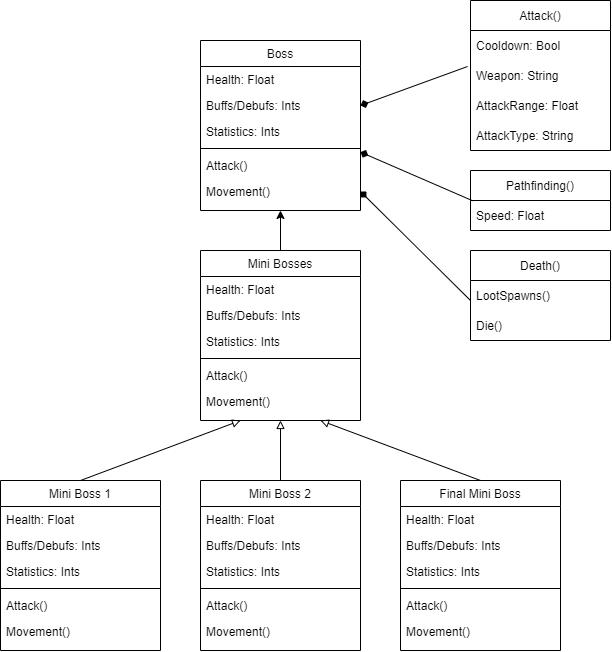

The diagram above was exported from draw.io. Its source (the exported page's mxGraphModel, read from the mxfile embedded in the PNG):
<mxGraphModel dx="809" dy="767" grid="1" gridSize="10" guides="1" tooltips="1" connect="1" arrows="1" fold="1" page="1" pageScale="1" pageWidth="827" pageHeight="1169" math="0" shadow="0">
  <root>
    <mxCell id="WIyWlLk6GJQsqaUBKTNV-0" />
    <mxCell id="WIyWlLk6GJQsqaUBKTNV-1" parent="WIyWlLk6GJQsqaUBKTNV-0" />
    <mxCell id="zkfFHV4jXpPFQw0GAbJ--17" value="Boss" style="swimlane;fontStyle=0;align=center;verticalAlign=top;childLayout=stackLayout;horizontal=1;startSize=26;horizontalStack=0;resizeParent=1;resizeLast=0;collapsible=1;marginBottom=0;rounded=0;shadow=0;strokeWidth=1;" parent="WIyWlLk6GJQsqaUBKTNV-1" vertex="1">
      <mxGeometry x="320" y="120" width="160" height="170" as="geometry">
        <mxRectangle x="550" y="140" width="160" height="26" as="alternateBounds" />
      </mxGeometry>
    </mxCell>
    <mxCell id="zkfFHV4jXpPFQw0GAbJ--18" value="Health: Float" style="text;align=left;verticalAlign=top;spacingLeft=4;spacingRight=4;overflow=hidden;rotatable=0;points=[[0,0.5],[1,0.5]];portConstraint=eastwest;" parent="zkfFHV4jXpPFQw0GAbJ--17" vertex="1">
      <mxGeometry y="26" width="160" height="26" as="geometry" />
    </mxCell>
    <mxCell id="zkfFHV4jXpPFQw0GAbJ--19" value="Buffs/Debufs: Ints" style="text;align=left;verticalAlign=top;spacingLeft=4;spacingRight=4;overflow=hidden;rotatable=0;points=[[0,0.5],[1,0.5]];portConstraint=eastwest;rounded=0;shadow=0;html=0;" parent="zkfFHV4jXpPFQw0GAbJ--17" vertex="1">
      <mxGeometry y="52" width="160" height="26" as="geometry" />
    </mxCell>
    <mxCell id="zkfFHV4jXpPFQw0GAbJ--20" value="Statistics: Ints" style="text;align=left;verticalAlign=top;spacingLeft=4;spacingRight=4;overflow=hidden;rotatable=0;points=[[0,0.5],[1,0.5]];portConstraint=eastwest;rounded=0;shadow=0;html=0;" parent="zkfFHV4jXpPFQw0GAbJ--17" vertex="1">
      <mxGeometry y="78" width="160" height="26" as="geometry" />
    </mxCell>
    <mxCell id="zkfFHV4jXpPFQw0GAbJ--23" value="" style="line;html=1;strokeWidth=1;align=left;verticalAlign=middle;spacingTop=-1;spacingLeft=3;spacingRight=3;rotatable=0;labelPosition=right;points=[];portConstraint=eastwest;" parent="zkfFHV4jXpPFQw0GAbJ--17" vertex="1">
      <mxGeometry y="104" width="160" height="8" as="geometry" />
    </mxCell>
    <mxCell id="zkfFHV4jXpPFQw0GAbJ--24" value="Attack()" style="text;align=left;verticalAlign=top;spacingLeft=4;spacingRight=4;overflow=hidden;rotatable=0;points=[[0,0.5],[1,0.5]];portConstraint=eastwest;" parent="zkfFHV4jXpPFQw0GAbJ--17" vertex="1">
      <mxGeometry y="112" width="160" height="26" as="geometry" />
    </mxCell>
    <mxCell id="zkfFHV4jXpPFQw0GAbJ--25" value="Movement()" style="text;align=left;verticalAlign=top;spacingLeft=4;spacingRight=4;overflow=hidden;rotatable=0;points=[[0,0.5],[1,0.5]];portConstraint=eastwest;" parent="zkfFHV4jXpPFQw0GAbJ--17" vertex="1">
      <mxGeometry y="138" width="160" height="26" as="geometry" />
    </mxCell>
    <mxCell id="jtpgMKa2hJt-ThtEN7zj-12" value="" style="endArrow=classic;html=1;rounded=0;exitX=0.5;exitY=0;exitDx=0;exitDy=0;entryX=0.5;entryY=1;entryDx=0;entryDy=0;endFill=1;" parent="WIyWlLk6GJQsqaUBKTNV-1" source="jtpgMKa2hJt-ThtEN7zj-15" target="zkfFHV4jXpPFQw0GAbJ--17" edge="1">
      <mxGeometry relative="1" as="geometry">
        <mxPoint x="590" y="400" as="sourcePoint" />
        <mxPoint x="680" y="390" as="targetPoint" />
      </mxGeometry>
    </mxCell>
    <mxCell id="jtpgMKa2hJt-ThtEN7zj-15" value="Mini Bosses" style="swimlane;fontStyle=0;align=center;verticalAlign=top;childLayout=stackLayout;horizontal=1;startSize=26;horizontalStack=0;resizeParent=1;resizeLast=0;collapsible=1;marginBottom=0;rounded=0;shadow=0;strokeWidth=1;" parent="WIyWlLk6GJQsqaUBKTNV-1" vertex="1">
      <mxGeometry x="320" y="330" width="160" height="170" as="geometry">
        <mxRectangle x="550" y="140" width="160" height="26" as="alternateBounds" />
      </mxGeometry>
    </mxCell>
    <mxCell id="jtpgMKa2hJt-ThtEN7zj-16" value="Health: Float" style="text;align=left;verticalAlign=top;spacingLeft=4;spacingRight=4;overflow=hidden;rotatable=0;points=[[0,0.5],[1,0.5]];portConstraint=eastwest;" parent="jtpgMKa2hJt-ThtEN7zj-15" vertex="1">
      <mxGeometry y="26" width="160" height="26" as="geometry" />
    </mxCell>
    <mxCell id="jtpgMKa2hJt-ThtEN7zj-17" value="Buffs/Debufs: Ints" style="text;align=left;verticalAlign=top;spacingLeft=4;spacingRight=4;overflow=hidden;rotatable=0;points=[[0,0.5],[1,0.5]];portConstraint=eastwest;rounded=0;shadow=0;html=0;" parent="jtpgMKa2hJt-ThtEN7zj-15" vertex="1">
      <mxGeometry y="52" width="160" height="26" as="geometry" />
    </mxCell>
    <mxCell id="jtpgMKa2hJt-ThtEN7zj-18" value="Statistics: Ints" style="text;align=left;verticalAlign=top;spacingLeft=4;spacingRight=4;overflow=hidden;rotatable=0;points=[[0,0.5],[1,0.5]];portConstraint=eastwest;rounded=0;shadow=0;html=0;" parent="jtpgMKa2hJt-ThtEN7zj-15" vertex="1">
      <mxGeometry y="78" width="160" height="26" as="geometry" />
    </mxCell>
    <mxCell id="jtpgMKa2hJt-ThtEN7zj-19" value="" style="line;html=1;strokeWidth=1;align=left;verticalAlign=middle;spacingTop=-1;spacingLeft=3;spacingRight=3;rotatable=0;labelPosition=right;points=[];portConstraint=eastwest;" parent="jtpgMKa2hJt-ThtEN7zj-15" vertex="1">
      <mxGeometry y="104" width="160" height="8" as="geometry" />
    </mxCell>
    <mxCell id="jtpgMKa2hJt-ThtEN7zj-20" value="Attack()" style="text;align=left;verticalAlign=top;spacingLeft=4;spacingRight=4;overflow=hidden;rotatable=0;points=[[0,0.5],[1,0.5]];portConstraint=eastwest;" parent="jtpgMKa2hJt-ThtEN7zj-15" vertex="1">
      <mxGeometry y="112" width="160" height="26" as="geometry" />
    </mxCell>
    <mxCell id="jtpgMKa2hJt-ThtEN7zj-21" value="Movement()" style="text;align=left;verticalAlign=top;spacingLeft=4;spacingRight=4;overflow=hidden;rotatable=0;points=[[0,0.5],[1,0.5]];portConstraint=eastwest;" parent="jtpgMKa2hJt-ThtEN7zj-15" vertex="1">
      <mxGeometry y="138" width="160" height="26" as="geometry" />
    </mxCell>
    <mxCell id="gPxV5qKMHO-Nvf6g20aX-1" value="Mini Boss 1" style="swimlane;fontStyle=0;align=center;verticalAlign=top;childLayout=stackLayout;horizontal=1;startSize=26;horizontalStack=0;resizeParent=1;resizeLast=0;collapsible=1;marginBottom=0;rounded=0;shadow=0;strokeWidth=1;" parent="WIyWlLk6GJQsqaUBKTNV-1" vertex="1">
      <mxGeometry x="120" y="560" width="160" height="170" as="geometry">
        <mxRectangle x="550" y="140" width="160" height="26" as="alternateBounds" />
      </mxGeometry>
    </mxCell>
    <mxCell id="gPxV5qKMHO-Nvf6g20aX-2" value="Health: Float" style="text;align=left;verticalAlign=top;spacingLeft=4;spacingRight=4;overflow=hidden;rotatable=0;points=[[0,0.5],[1,0.5]];portConstraint=eastwest;" parent="gPxV5qKMHO-Nvf6g20aX-1" vertex="1">
      <mxGeometry y="26" width="160" height="26" as="geometry" />
    </mxCell>
    <mxCell id="gPxV5qKMHO-Nvf6g20aX-3" value="Buffs/Debufs: Ints" style="text;align=left;verticalAlign=top;spacingLeft=4;spacingRight=4;overflow=hidden;rotatable=0;points=[[0,0.5],[1,0.5]];portConstraint=eastwest;rounded=0;shadow=0;html=0;" parent="gPxV5qKMHO-Nvf6g20aX-1" vertex="1">
      <mxGeometry y="52" width="160" height="26" as="geometry" />
    </mxCell>
    <mxCell id="gPxV5qKMHO-Nvf6g20aX-4" value="Statistics: Ints" style="text;align=left;verticalAlign=top;spacingLeft=4;spacingRight=4;overflow=hidden;rotatable=0;points=[[0,0.5],[1,0.5]];portConstraint=eastwest;rounded=0;shadow=0;html=0;" parent="gPxV5qKMHO-Nvf6g20aX-1" vertex="1">
      <mxGeometry y="78" width="160" height="26" as="geometry" />
    </mxCell>
    <mxCell id="gPxV5qKMHO-Nvf6g20aX-5" value="" style="line;html=1;strokeWidth=1;align=left;verticalAlign=middle;spacingTop=-1;spacingLeft=3;spacingRight=3;rotatable=0;labelPosition=right;points=[];portConstraint=eastwest;" parent="gPxV5qKMHO-Nvf6g20aX-1" vertex="1">
      <mxGeometry y="104" width="160" height="8" as="geometry" />
    </mxCell>
    <mxCell id="gPxV5qKMHO-Nvf6g20aX-7" value="Attack()" style="text;align=left;verticalAlign=top;spacingLeft=4;spacingRight=4;overflow=hidden;rotatable=0;points=[[0,0.5],[1,0.5]];portConstraint=eastwest;" parent="gPxV5qKMHO-Nvf6g20aX-1" vertex="1">
      <mxGeometry y="112" width="160" height="26" as="geometry" />
    </mxCell>
    <mxCell id="gPxV5qKMHO-Nvf6g20aX-8" value="Movement()" style="text;align=left;verticalAlign=top;spacingLeft=4;spacingRight=4;overflow=hidden;rotatable=0;points=[[0,0.5],[1,0.5]];portConstraint=eastwest;" parent="gPxV5qKMHO-Nvf6g20aX-1" vertex="1">
      <mxGeometry y="138" width="160" height="26" as="geometry" />
    </mxCell>
    <mxCell id="gPxV5qKMHO-Nvf6g20aX-9" value="Mini Boss 2" style="swimlane;fontStyle=0;align=center;verticalAlign=top;childLayout=stackLayout;horizontal=1;startSize=26;horizontalStack=0;resizeParent=1;resizeLast=0;collapsible=1;marginBottom=0;rounded=0;shadow=0;strokeWidth=1;" parent="WIyWlLk6GJQsqaUBKTNV-1" vertex="1">
      <mxGeometry x="320" y="560" width="160" height="170" as="geometry">
        <mxRectangle x="550" y="140" width="160" height="26" as="alternateBounds" />
      </mxGeometry>
    </mxCell>
    <mxCell id="gPxV5qKMHO-Nvf6g20aX-10" value="Health: Float" style="text;align=left;verticalAlign=top;spacingLeft=4;spacingRight=4;overflow=hidden;rotatable=0;points=[[0,0.5],[1,0.5]];portConstraint=eastwest;" parent="gPxV5qKMHO-Nvf6g20aX-9" vertex="1">
      <mxGeometry y="26" width="160" height="26" as="geometry" />
    </mxCell>
    <mxCell id="gPxV5qKMHO-Nvf6g20aX-11" value="Buffs/Debufs: Ints" style="text;align=left;verticalAlign=top;spacingLeft=4;spacingRight=4;overflow=hidden;rotatable=0;points=[[0,0.5],[1,0.5]];portConstraint=eastwest;rounded=0;shadow=0;html=0;" parent="gPxV5qKMHO-Nvf6g20aX-9" vertex="1">
      <mxGeometry y="52" width="160" height="26" as="geometry" />
    </mxCell>
    <mxCell id="gPxV5qKMHO-Nvf6g20aX-12" value="Statistics: Ints" style="text;align=left;verticalAlign=top;spacingLeft=4;spacingRight=4;overflow=hidden;rotatable=0;points=[[0,0.5],[1,0.5]];portConstraint=eastwest;rounded=0;shadow=0;html=0;" parent="gPxV5qKMHO-Nvf6g20aX-9" vertex="1">
      <mxGeometry y="78" width="160" height="26" as="geometry" />
    </mxCell>
    <mxCell id="gPxV5qKMHO-Nvf6g20aX-13" value="" style="line;html=1;strokeWidth=1;align=left;verticalAlign=middle;spacingTop=-1;spacingLeft=3;spacingRight=3;rotatable=0;labelPosition=right;points=[];portConstraint=eastwest;" parent="gPxV5qKMHO-Nvf6g20aX-9" vertex="1">
      <mxGeometry y="104" width="160" height="8" as="geometry" />
    </mxCell>
    <mxCell id="gPxV5qKMHO-Nvf6g20aX-14" value="Attack()" style="text;align=left;verticalAlign=top;spacingLeft=4;spacingRight=4;overflow=hidden;rotatable=0;points=[[0,0.5],[1,0.5]];portConstraint=eastwest;" parent="gPxV5qKMHO-Nvf6g20aX-9" vertex="1">
      <mxGeometry y="112" width="160" height="26" as="geometry" />
    </mxCell>
    <mxCell id="gPxV5qKMHO-Nvf6g20aX-15" value="Movement()" style="text;align=left;verticalAlign=top;spacingLeft=4;spacingRight=4;overflow=hidden;rotatable=0;points=[[0,0.5],[1,0.5]];portConstraint=eastwest;" parent="gPxV5qKMHO-Nvf6g20aX-9" vertex="1">
      <mxGeometry y="138" width="160" height="26" as="geometry" />
    </mxCell>
    <mxCell id="gPxV5qKMHO-Nvf6g20aX-17" value="Final Mini Boss" style="swimlane;fontStyle=0;align=center;verticalAlign=top;childLayout=stackLayout;horizontal=1;startSize=26;horizontalStack=0;resizeParent=1;resizeLast=0;collapsible=1;marginBottom=0;rounded=0;shadow=0;strokeWidth=1;" parent="WIyWlLk6GJQsqaUBKTNV-1" vertex="1">
      <mxGeometry x="520" y="560" width="160" height="170" as="geometry">
        <mxRectangle x="550" y="140" width="160" height="26" as="alternateBounds" />
      </mxGeometry>
    </mxCell>
    <mxCell id="gPxV5qKMHO-Nvf6g20aX-18" value="Health: Float" style="text;align=left;verticalAlign=top;spacingLeft=4;spacingRight=4;overflow=hidden;rotatable=0;points=[[0,0.5],[1,0.5]];portConstraint=eastwest;" parent="gPxV5qKMHO-Nvf6g20aX-17" vertex="1">
      <mxGeometry y="26" width="160" height="26" as="geometry" />
    </mxCell>
    <mxCell id="gPxV5qKMHO-Nvf6g20aX-19" value="Buffs/Debufs: Ints" style="text;align=left;verticalAlign=top;spacingLeft=4;spacingRight=4;overflow=hidden;rotatable=0;points=[[0,0.5],[1,0.5]];portConstraint=eastwest;rounded=0;shadow=0;html=0;" parent="gPxV5qKMHO-Nvf6g20aX-17" vertex="1">
      <mxGeometry y="52" width="160" height="26" as="geometry" />
    </mxCell>
    <mxCell id="gPxV5qKMHO-Nvf6g20aX-20" value="Statistics: Ints" style="text;align=left;verticalAlign=top;spacingLeft=4;spacingRight=4;overflow=hidden;rotatable=0;points=[[0,0.5],[1,0.5]];portConstraint=eastwest;rounded=0;shadow=0;html=0;" parent="gPxV5qKMHO-Nvf6g20aX-17" vertex="1">
      <mxGeometry y="78" width="160" height="26" as="geometry" />
    </mxCell>
    <mxCell id="gPxV5qKMHO-Nvf6g20aX-21" value="" style="line;html=1;strokeWidth=1;align=left;verticalAlign=middle;spacingTop=-1;spacingLeft=3;spacingRight=3;rotatable=0;labelPosition=right;points=[];portConstraint=eastwest;" parent="gPxV5qKMHO-Nvf6g20aX-17" vertex="1">
      <mxGeometry y="104" width="160" height="8" as="geometry" />
    </mxCell>
    <mxCell id="gPxV5qKMHO-Nvf6g20aX-22" value="Attack()" style="text;align=left;verticalAlign=top;spacingLeft=4;spacingRight=4;overflow=hidden;rotatable=0;points=[[0,0.5],[1,0.5]];portConstraint=eastwest;" parent="gPxV5qKMHO-Nvf6g20aX-17" vertex="1">
      <mxGeometry y="112" width="160" height="26" as="geometry" />
    </mxCell>
    <mxCell id="gPxV5qKMHO-Nvf6g20aX-23" value="Movement()" style="text;align=left;verticalAlign=top;spacingLeft=4;spacingRight=4;overflow=hidden;rotatable=0;points=[[0,0.5],[1,0.5]];portConstraint=eastwest;" parent="gPxV5qKMHO-Nvf6g20aX-17" vertex="1">
      <mxGeometry y="138" width="160" height="26" as="geometry" />
    </mxCell>
    <mxCell id="gPxV5qKMHO-Nvf6g20aX-25" value="" style="endArrow=block;html=1;rounded=0;exitX=0.5;exitY=0;exitDx=0;exitDy=0;entryX=0.25;entryY=1;entryDx=0;entryDy=0;endFill=0;" parent="WIyWlLk6GJQsqaUBKTNV-1" source="gPxV5qKMHO-Nvf6g20aX-1" target="jtpgMKa2hJt-ThtEN7zj-15" edge="1">
      <mxGeometry width="50" height="50" relative="1" as="geometry">
        <mxPoint x="330" y="700" as="sourcePoint" />
        <mxPoint x="380" y="650" as="targetPoint" />
      </mxGeometry>
    </mxCell>
    <mxCell id="gPxV5qKMHO-Nvf6g20aX-26" value="" style="endArrow=block;html=1;rounded=0;exitX=0.5;exitY=0;exitDx=0;exitDy=0;entryX=0.5;entryY=1;entryDx=0;entryDy=0;endFill=0;" parent="WIyWlLk6GJQsqaUBKTNV-1" source="gPxV5qKMHO-Nvf6g20aX-9" target="jtpgMKa2hJt-ThtEN7zj-15" edge="1">
      <mxGeometry width="50" height="50" relative="1" as="geometry">
        <mxPoint x="330" y="700" as="sourcePoint" />
        <mxPoint x="380" y="650" as="targetPoint" />
      </mxGeometry>
    </mxCell>
    <mxCell id="gPxV5qKMHO-Nvf6g20aX-27" value="" style="endArrow=block;html=1;rounded=0;exitX=0.5;exitY=0;exitDx=0;exitDy=0;entryX=0.75;entryY=1;entryDx=0;entryDy=0;endFill=0;" parent="WIyWlLk6GJQsqaUBKTNV-1" source="gPxV5qKMHO-Nvf6g20aX-17" target="jtpgMKa2hJt-ThtEN7zj-15" edge="1">
      <mxGeometry width="50" height="50" relative="1" as="geometry">
        <mxPoint x="330" y="700" as="sourcePoint" />
        <mxPoint x="380" y="650" as="targetPoint" />
      </mxGeometry>
    </mxCell>
    <mxCell id="evu7z9826Z5OfbkzM9ed-1" value="Attack()" style="swimlane;fontStyle=0;childLayout=stackLayout;horizontal=1;startSize=30;horizontalStack=0;resizeParent=1;resizeParentMax=0;resizeLast=0;collapsible=1;marginBottom=0;" vertex="1" parent="WIyWlLk6GJQsqaUBKTNV-1">
      <mxGeometry x="590" y="80" width="140" height="150" as="geometry" />
    </mxCell>
    <mxCell id="evu7z9826Z5OfbkzM9ed-2" value="Cooldown: Bool" style="text;strokeColor=none;fillColor=none;align=left;verticalAlign=middle;spacingLeft=4;spacingRight=4;overflow=hidden;points=[[0,0.5],[1,0.5]];portConstraint=eastwest;rotatable=0;" vertex="1" parent="evu7z9826Z5OfbkzM9ed-1">
      <mxGeometry y="30" width="140" height="30" as="geometry" />
    </mxCell>
    <mxCell id="evu7z9826Z5OfbkzM9ed-3" value="Weapon: String" style="text;strokeColor=none;fillColor=none;align=left;verticalAlign=middle;spacingLeft=4;spacingRight=4;overflow=hidden;points=[[0,0.5],[1,0.5]];portConstraint=eastwest;rotatable=0;" vertex="1" parent="evu7z9826Z5OfbkzM9ed-1">
      <mxGeometry y="60" width="140" height="30" as="geometry" />
    </mxCell>
    <mxCell id="evu7z9826Z5OfbkzM9ed-4" value="AttackRange: Float" style="text;strokeColor=none;fillColor=none;align=left;verticalAlign=middle;spacingLeft=4;spacingRight=4;overflow=hidden;points=[[0,0.5],[1,0.5]];portConstraint=eastwest;rotatable=0;" vertex="1" parent="evu7z9826Z5OfbkzM9ed-1">
      <mxGeometry y="90" width="140" height="30" as="geometry" />
    </mxCell>
    <mxCell id="evu7z9826Z5OfbkzM9ed-17" value="AttackType: String" style="text;strokeColor=none;fillColor=none;align=left;verticalAlign=middle;spacingLeft=4;spacingRight=4;overflow=hidden;points=[[0,0.5],[1,0.5]];portConstraint=eastwest;rotatable=0;" vertex="1" parent="evu7z9826Z5OfbkzM9ed-1">
      <mxGeometry y="120" width="140" height="30" as="geometry" />
    </mxCell>
    <mxCell id="evu7z9826Z5OfbkzM9ed-5" value="Pathfinding()" style="swimlane;fontStyle=0;childLayout=stackLayout;horizontal=1;startSize=30;horizontalStack=0;resizeParent=1;resizeParentMax=0;resizeLast=0;collapsible=1;marginBottom=0;" vertex="1" parent="WIyWlLk6GJQsqaUBKTNV-1">
      <mxGeometry x="590" y="250" width="140" height="60" as="geometry" />
    </mxCell>
    <mxCell id="evu7z9826Z5OfbkzM9ed-6" value="Speed: Float" style="text;strokeColor=none;fillColor=none;align=left;verticalAlign=middle;spacingLeft=4;spacingRight=4;overflow=hidden;points=[[0,0.5],[1,0.5]];portConstraint=eastwest;rotatable=0;" vertex="1" parent="evu7z9826Z5OfbkzM9ed-5">
      <mxGeometry y="30" width="140" height="30" as="geometry" />
    </mxCell>
    <mxCell id="evu7z9826Z5OfbkzM9ed-9" value="" style="endArrow=diamond;html=1;rounded=0;exitX=-0.021;exitY=0.2;exitDx=0;exitDy=0;exitPerimeter=0;endFill=1;entryX=1;entryY=0.5;entryDx=0;entryDy=0;" edge="1" parent="WIyWlLk6GJQsqaUBKTNV-1" source="evu7z9826Z5OfbkzM9ed-3" target="zkfFHV4jXpPFQw0GAbJ--19">
      <mxGeometry width="50" height="50" relative="1" as="geometry">
        <mxPoint x="520" y="300" as="sourcePoint" />
        <mxPoint x="480" y="230" as="targetPoint" />
      </mxGeometry>
    </mxCell>
    <mxCell id="evu7z9826Z5OfbkzM9ed-11" value="" style="endArrow=diamond;html=1;rounded=0;exitX=0.015;exitY=0.008;exitDx=0;exitDy=0;exitPerimeter=0;endFill=1;entryX=1;entryY=-0.015;entryDx=0;entryDy=0;entryPerimeter=0;" edge="1" parent="WIyWlLk6GJQsqaUBKTNV-1" source="evu7z9826Z5OfbkzM9ed-6" target="zkfFHV4jXpPFQw0GAbJ--24">
      <mxGeometry width="50" height="50" relative="1" as="geometry">
        <mxPoint x="607.8999999999999" y="342.66999999999985" as="sourcePoint" />
        <mxPoint x="470" y="385.9999999999999" as="targetPoint" />
      </mxGeometry>
    </mxCell>
    <mxCell id="evu7z9826Z5OfbkzM9ed-12" value="Death()" style="swimlane;fontStyle=0;childLayout=stackLayout;horizontal=1;startSize=30;horizontalStack=0;resizeParent=1;resizeParentMax=0;resizeLast=0;collapsible=1;marginBottom=0;" vertex="1" parent="WIyWlLk6GJQsqaUBKTNV-1">
      <mxGeometry x="590" y="330" width="140" height="90" as="geometry" />
    </mxCell>
    <mxCell id="evu7z9826Z5OfbkzM9ed-13" value="LootSpawns()" style="text;strokeColor=none;fillColor=none;align=left;verticalAlign=middle;spacingLeft=4;spacingRight=4;overflow=hidden;points=[[0,0.5],[1,0.5]];portConstraint=eastwest;rotatable=0;" vertex="1" parent="evu7z9826Z5OfbkzM9ed-12">
      <mxGeometry y="30" width="140" height="30" as="geometry" />
    </mxCell>
    <mxCell id="evu7z9826Z5OfbkzM9ed-14" value="Die()" style="text;strokeColor=none;fillColor=none;align=left;verticalAlign=middle;spacingLeft=4;spacingRight=4;overflow=hidden;points=[[0,0.5],[1,0.5]];portConstraint=eastwest;rotatable=0;" vertex="1" parent="evu7z9826Z5OfbkzM9ed-12">
      <mxGeometry y="60" width="140" height="30" as="geometry" />
    </mxCell>
    <mxCell id="evu7z9826Z5OfbkzM9ed-16" value="" style="endArrow=diamond;html=1;rounded=0;endFill=1;entryX=1;entryY=0.5;entryDx=0;entryDy=0;exitX=0;exitY=0.667;exitDx=0;exitDy=0;exitPerimeter=0;" edge="1" parent="WIyWlLk6GJQsqaUBKTNV-1" source="evu7z9826Z5OfbkzM9ed-13" target="zkfFHV4jXpPFQw0GAbJ--25">
      <mxGeometry width="50" height="50" relative="1" as="geometry">
        <mxPoint x="580" y="420" as="sourcePoint" />
        <mxPoint x="480" y="300" as="targetPoint" />
      </mxGeometry>
    </mxCell>
  </root>
</mxGraphModel>